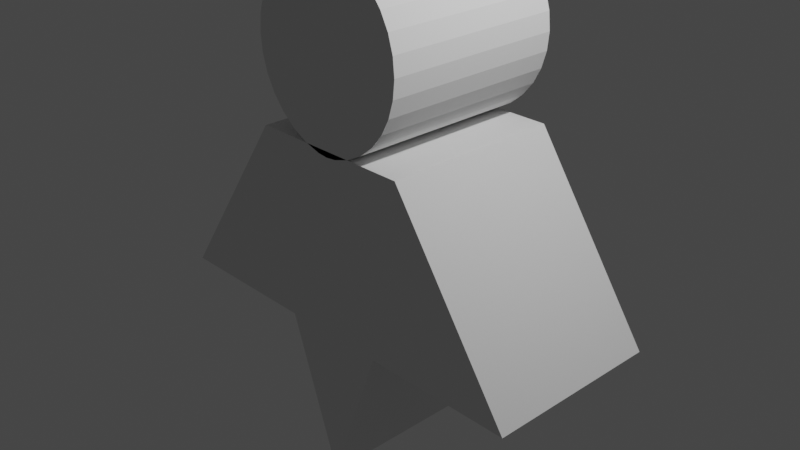 # Source: person_figure.blend  (saved by Blender 3.3.6; exported with 4.5.12 LTS)
import bpy
from mathutils import Matrix  # noqa: F401  (used for matrix-valued properties, if any)

bpy.ops.wm.read_factory_settings(use_empty=True)
scene = bpy.context.scene
scene.name = 'Scene'

# ---- collections
col_collection = bpy.data.collections.new('Collection'); scene.collection.children.link(col_collection)

# ---- world
world_world = bpy.data.worlds.new('World'); scene.world = world_world
world_world.use_nodes = True; world_world.node_tree.nodes.clear()
_N = world_world.node_tree.nodes; _L = world_world.node_tree.links
n0 = _N.new('ShaderNodeOutputWorld'); n0.name = 'World Output'; n0.location = (300, 300)
n1 = _N.new('ShaderNodeBackground'); n1.name = 'Background'; n1.location = (10, 300)
n1.inputs[0].default_value = (0.05088, 0.05088, 0.05088, 1.0)
_L.new(n1.outputs[0], n0.inputs[0])
n0.is_active_output = True
world_world.color = (0.05088, 0.05088, 0.05088)
world_world.use_sun_shadow = False
world_world.sun_shadow_jitter_overblur = 0.0

# ---- cameras
cam_camera = bpy.data.cameras.new('Camera')
cam_camera.clip_end = 100.0
cam_camera.ortho_scale = 7.314

# ---- lights
light_light = bpy.data.lights.new('Light', 'POINT')
light_light.transmission_factor = 0.0
light_light.energy = 1000.0
light_light.shadow_soft_size = 0.1
light_light.shadow_maximum_resolution = 0.006
light_light.use_absolute_resolution = True

# ---- meshes
me_cube_001 = bpy.data.meshes.new('Cube.001')
me_cube_001.from_pydata([(2.284, -0.9203, -1.0), (0.9203, -0.9203, 1.0), (-2.284, -0.9203, -1.0), (-0.9203, -0.9203, 1.0), (2.284, 1.08, -1.0), (0.9203, 1.08, 1.0), (-2.284, 1.08, -1.0), (-0.9203, 1.08, 1.0), (-2.284, 0.07971, -1.0), (-0.6023, -0.9203, -1.0), (-0.9203, -0.9203, 1.93), (-0.9203, 1.08, 1.93), (-0.9011, -0.9203, 1.735), (-0.9011, 1.08, 1.735), (-0.8442, -0.9203, 1.547), (-0.8442, 1.08, 1.547), (-0.7518, -0.9203, 1.374), (-0.7518, 1.08, 1.374), (-0.6274, -0.9203, 1.223), (-0.6274, 1.08, 1.223), (-0.4759, -0.9203, 1.098), (-0.4759, 1.08, 1.098), (-0.303, -0.9203, 1.006), (-0.303, 1.08, 1.006), (-0.1154, -0.9203, 0.9491), (-0.1154, 1.08, 0.9491), (2.284, 0.07971, -1.0), (0.6023, -0.9203, -1.0), (0.9203, -0.9203, 1.93), (0.9203, 1.08, 1.93), (0.9011, -0.9203, 1.735), (0.9011, 1.08, 1.735), (0.8442, -0.9203, 1.547), (0.8442, 1.08, 1.547), (0.7518, -0.9203, 1.374), (0.7518, 1.08, 1.374), (0.6274, -0.9203, 1.223), (0.6274, 1.08, 1.223), (0.4759, -0.9203, 1.098), (0.4759, 1.08, 1.098), (0.303, -0.9203, 1.006), (0.303, 1.08, 1.006), (0.1154, -0.9203, 0.9491), (0.1154, 1.08, 0.9491), (0.1154, -0.9203, 2.911), (0.1154, 1.08, 2.911), (0.303, -0.9203, 2.854), (0.303, 1.08, 2.854), (0.4759, -0.9203, 2.761), (0.4759, 1.08, 2.761), (0.6274, -0.9203, 2.637), (0.6274, 1.08, 2.637), (0.7518, -0.9203, 2.485), (0.7518, 1.08, 2.485), (0.8442, -0.9203, 2.313), (0.8442, 1.08, 2.313), (0.9011, -0.9203, 2.125), (0.9011, 1.08, 2.125), (0.6023, 1.08, -1.0), (0.6023, 0.07971, -1.0), (-0.1154, -0.9203, 2.911), (-0.1154, 1.08, 2.911), (-0.303, -0.9203, 2.854), (-0.303, 1.08, 2.854), (-0.4759, -0.9203, 2.761), (-0.4759, 1.08, 2.761), (-0.6274, -0.9203, 2.637), (-0.6274, 1.08, 2.637), (-0.7518, -0.9203, 2.485), (-0.7518, 1.08, 2.485), (-0.8442, -0.9203, 2.313), (-0.8442, 1.08, 2.313), (-0.9011, -0.9203, 2.125), (-0.9011, 1.08, 2.125), (-0.6023, 1.08, -1.0), (-0.6023, 0.07971, -1.0), (0.0, -0.9203, 1.0), (0.0, 1.08, 1.0), (-7.451e-09, -0.9203, 0.9377), (0.0, 1.08, 0.9377), (0.0, -0.9203, 2.922), (7.451e-09, 1.08, 2.922), (0.0, 1.08, -2.691), (0.0, -0.9203, -2.691), (0.0, 0.07971, -2.691)], [], [(83, 76, 3, 2, 9), (2, 3, 7, 6, 8), (5, 77, 76, 1), (31, 33, 35, 37, 39, 41, 43, 79, 81, 45, 47, 49, 51, 53, 55, 57, 29), (4, 58, 82, 77, 5), (83, 27, 0, 1, 76), (10, 11, 13, 12), (12, 13, 15, 14), (14, 15, 17, 16), (16, 17, 19, 18), (18, 19, 21, 20), (20, 21, 23, 22), (22, 23, 25, 24), (0, 26, 4, 5, 1), (28, 30, 31, 29), (30, 32, 33, 31), (32, 34, 35, 33), (34, 36, 37, 35), (36, 38, 39, 37), (38, 40, 41, 39), (40, 42, 43, 41), (80, 44, 45, 81), (44, 46, 47, 45), (46, 48, 49, 47), (48, 50, 51, 49), (26, 59, 58, 4), (50, 52, 53, 51), (0, 27, 59, 26), (52, 54, 55, 53), (27, 83, 84, 59), (80, 81, 61, 60), (60, 61, 63, 62), (62, 63, 65, 64), (64, 65, 67, 66), (8, 6, 74, 75), (66, 67, 69, 68), (2, 8, 75, 9), (68, 69, 71, 70), (59, 84, 82, 58), (28, 56, 54, 52, 50, 48, 46, 44, 80, 78, 42, 40, 38, 36, 34, 32, 30), (70, 71, 73, 72), (72, 73, 11, 10), (54, 56, 57, 55), (9, 75, 84, 83), (75, 74, 82, 84), (56, 28, 29, 57), (13, 11, 73, 71, 69, 67, 65, 63, 61, 81, 79, 25, 23, 21, 19, 17, 15), (24, 25, 79, 78), (10, 12, 14, 16, 18, 20, 22, 24, 78, 80, 60, 62, 64, 66, 68, 70, 72), (6, 7, 77, 82, 74), (42, 78, 79, 43), (7, 3, 76, 77)])
_uv = me_cube_001.uv_layers.new(name='UVMap')
_uv.uv.foreach_set('vector', [0.375, 0.08024, 0.625, 0.135, 0.625, 0.25, 0.375, 0.25, 0.375, 0.125, 0.375, 0.25, 0.625, 0.25, 0.625, 0.5, 0.375, 0.5, 0.375, 0.375, 0.625, 0.5, 0.625, 0.615, 0.875, 0.615, 0.875, 0.5, 0.2968, 0.4854, 0.3418, 0.4717, 0.3833, 0.4496, 0.4197, 0.4197, 0.4496, 0.3833, 0.4717, 0.3418, 0.4854, 0.2968, 0.4881, 0.2691, 0.01188, 0.2691, 0.01461, 0.2968, 0.02827, 0.3418, 0.05045, 0.3833, 0.08029, 0.4197, 0.1167, 0.4496, 0.1582, 0.4717, 0.2032, 0.4854, 0.25, 0.49, 0.375, 0.5, 0.375, 0.625, 0.375, 0.6698, 0.625, 0.615, 0.625, 0.5, 0.375, 0.08024, 0.375, 0.125, 0.375, 0.25, 0.625, 0.25, 0.625, 0.135, 1.0, 0.5, 1.0, 1.0, 0.9688, 1.0, 0.9688, 0.5, 0.9688, 0.5, 0.9688, 1.0, 0.9375, 1.0, 0.9375, 0.5, 0.9375, 0.5, 0.9375, 1.0, 0.9062, 1.0, 0.9062, 0.5, 0.9062, 0.5, 0.9062, 1.0, 0.875, 1.0, 0.875, 0.5, 0.875, 0.5, 0.875, 1.0, 0.8438, 1.0, 0.8438, 0.5, 0.8438, 0.5, 0.8438, 1.0, 0.8125, 1.0, 0.8125, 0.5, 0.8125, 0.5, 0.8125, 1.0, 0.7812, 1.0, 0.7812, 0.5, 0.375, 0.25, 0.375, 0.375, 0.375, 0.5, 0.625, 0.5, 0.625, 0.25, 1.0, 0.5, 0.9688, 0.5, 0.9688, 1.0, 1.0, 1.0, 0.9688, 0.5, 0.9375, 0.5, 0.9375, 1.0, 0.9688, 1.0, 0.9375, 0.5, 0.9062, 0.5, 0.9062, 1.0, 0.9375, 1.0, 0.9062, 0.5, 0.875, 0.5, 0.875, 1.0, 0.9062, 1.0, 0.875, 0.5, 0.8438, 0.5, 0.8438, 1.0, 0.875, 1.0, 0.8438, 0.5, 0.8125, 0.5, 0.8125, 1.0, 0.8438, 1.0, 0.8125, 0.5, 0.7812, 0.5, 0.7812, 1.0, 0.8125, 1.0, 0.2372, 0.5, 0.2188, 0.5, 0.2188, 1.0, 0.2372, 1.0, 0.2188, 0.5, 0.1875, 0.5, 0.1875, 1.0, 0.2188, 1.0, 0.1875, 0.5, 0.1562, 0.5, 0.1562, 1.0, 0.1875, 1.0, 0.1562, 0.5, 0.125, 0.5, 0.125, 1.0, 0.1562, 1.0, 0.25, 0.5, 0.25, 0.625, 0.375, 0.625, 0.375, 0.5, 0.125, 0.5, 0.09375, 0.5, 0.09375, 1.0, 0.125, 1.0, 0.125, 0.5, 0.125, 0.625, 0.25, 0.625, 0.25, 0.5, 0.09375, 0.5, 0.0625, 0.5, 0.0625, 1.0, 0.09375, 1.0, 0.125, 0.625, 0.125, 0.6698, 0.25, 0.6698, 0.25, 0.625, 0.2372, 0.5, 0.2372, 1.0, 0.2188, 1.0, 0.2188, 0.5, 0.2188, 0.5, 0.2188, 1.0, 0.1875, 1.0, 0.1875, 0.5, 0.1875, 0.5, 0.1875, 1.0, 0.1562, 1.0, 0.1562, 0.5, 0.1562, 0.5, 0.1562, 1.0, 0.125, 1.0, 0.125, 0.5, 0.25, 0.5, 0.375, 0.5, 0.375, 0.625, 0.25, 0.625, 0.125, 0.5, 0.125, 1.0, 0.09375, 1.0, 0.09375, 0.5, 0.125, 0.5, 0.25, 0.5, 0.25, 0.625, 0.125, 0.625, 0.09375, 0.5, 0.09375, 1.0, 0.0625, 1.0, 0.0625, 0.5, 0.25, 0.625, 0.25, 0.6698, 0.375, 0.6698, 0.375, 0.625, 0.75, 0.49, 0.7032, 0.4854, 0.6582, 0.4717, 0.6167, 0.4496, 0.5803, 0.4197, 0.5504, 0.3833, 0.5283, 0.3418, 0.5146, 0.2968, 0.5119, 0.2691, 0.9881, 0.2691, 0.9854, 0.2968, 0.9717, 0.3418, 0.9496, 0.3833, 0.9197, 0.4197, 0.8833, 0.4496, 0.8418, 0.4717, 0.7968, 0.4854, 0.0625, 0.5, 0.0625, 1.0, 0.03125, 1.0, 0.03125, 0.5, 0.03125, 0.5, 0.03125, 1.0, 0.0, 1.0, 0.0, 0.5, 0.0625, 0.5, 0.03125, 0.5, 0.03125, 1.0, 0.0625, 1.0, 0.125, 0.625, 0.25, 0.625, 0.25, 0.6698, 0.125, 0.6698, 0.25, 0.625, 0.375, 0.625, 0.375, 0.6698, 0.25, 0.6698, 0.03125, 0.5, 0.0, 0.5, 0.0, 1.0, 0.03125, 1.0, 0.2968, 0.4854, 0.25, 0.49, 0.2032, 0.4854, 0.1582, 0.4717, 0.1167, 0.4496, 0.08029, 0.4197, 0.05045, 0.3833, 0.02827, 0.3418, 0.01461, 0.2968, 0.01188, 0.2691, 0.4881, 0.2691, 0.4854, 0.2968, 0.4717, 0.3418, 0.4496, 0.3833, 0.4197, 0.4197, 0.3833, 0.4496, 0.3418, 0.4717, 0.7812, 0.5, 0.7812, 1.0, 0.7628, 1.0, 0.7628, 0.5, 0.75, 0.49, 0.7968, 0.4854, 0.8418, 0.4717, 0.8833, 0.4496, 0.9197, 0.4197, 0.9496, 0.3833, 0.9717, 0.3418, 0.9854, 0.2968, 0.9881, 0.2691, 0.5119, 0.2691, 0.5146, 0.2968, 0.5283, 0.3418, 0.5504, 0.3833, 0.5803, 0.4197, 0.6167, 0.4496, 0.6582, 0.4717, 0.7032, 0.4854, 0.375, 0.5, 0.625, 0.5, 0.625, 0.615, 0.375, 0.6698, 0.375, 0.625, 0.7812, 0.5, 0.7628, 0.5, 0.7628, 1.0, 0.7812, 1.0, 0.625, 0.5, 0.875, 0.5, 0.875, 0.615, 0.625, 0.615])
me_cube_001.update()

# ---- objects
ob_light = bpy.data.objects.new('Light', light_light)
ob_camera = bpy.data.objects.new('Camera', cam_camera)
ob_cube = bpy.data.objects.new('Cube', me_cube_001)

# ---- transforms, parenting, visibility, modifiers, constraints
ob_light.location = (4.076, 1.005, 5.904)
ob_light.rotation_euler = (0.6503, 0.05522, 1.866)
ob_light.lock_rotations_4d = False
ob_light.empty_display_type = 'ARROWS'
ob_light.color = (0.0, 0.0, 0.0, 0.0)
ob_light.lineart.crease_threshold = 0.0
ob_camera.location = (7.359, -6.926, 4.958)
ob_camera.rotation_euler = (1.109, 0.0, 0.8149)
ob_camera.lock_rotations_4d = False
ob_camera.empty_display_type = 'ARROWS'
ob_camera.color = (0.0, 0.0, 0.0, 0.0)
ob_camera.display_type = 'WIRE'
ob_camera.lineart.crease_threshold = 0.0
ob_cube.location = (0.0, 0.0, 0.0)

# ---- collection membership
col_collection.objects.link(ob_light)
col_collection.objects.link(ob_camera)
col_collection.objects.link(ob_cube)

# ---- scene / render settings (as saved in the file)
scene.camera = ob_camera
scene.frame_start = 1; scene.frame_end = 250; scene.frame_set(1)
scene.render.engine = 'BLENDER_EEVEE_NEXT'
scene.cycles.sampling_pattern = 'TABULATED_SOBOL'
scene.cycles.use_light_tree = False
scene.view_settings.view_transform = 'Filmic'
bpy.context.view_layer.update()
